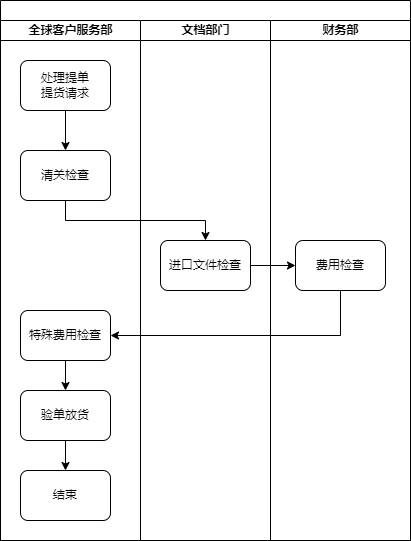

The diagram above was exported from draw.io. Its source (the exported page's mxGraphModel, read from the mxfile embedded in the PNG):
<mxGraphModel dx="1674" dy="758" grid="1" gridSize="10" guides="1" tooltips="1" connect="1" arrows="1" fold="1" page="1" pageScale="1" pageWidth="1100" pageHeight="850" background="none" math="0" shadow="0">
  <root>
    <mxCell id="0" />
    <mxCell id="1" parent="0" />
    <mxCell id="77e6c97f196da883-1" value="" style="swimlane;html=1;childLayout=stackLayout;startSize=20;rounded=0;shadow=0;labelBackgroundColor=none;strokeWidth=1;fontFamily=Verdana;fontSize=8;align=center;" parent="1" vertex="1">
      <mxGeometry x="70" y="20" width="410" height="540" as="geometry" />
    </mxCell>
    <mxCell id="77e6c97f196da883-2" value="全球客户服务部" style="swimlane;html=1;startSize=20;" parent="77e6c97f196da883-1" vertex="1">
      <mxGeometry y="20" width="140" height="520" as="geometry" />
    </mxCell>
    <mxCell id="EUZJvYX-h_vxx6ZMeLkw-1" style="edgeStyle=orthogonalEdgeStyle;rounded=0;orthogonalLoop=1;jettySize=auto;html=1;exitX=0.5;exitY=1;exitDx=0;exitDy=0;entryX=0.5;entryY=0;entryDx=0;entryDy=0;" edge="1" parent="77e6c97f196da883-2" source="ZSuGLA9R8co5YekJJskA-5" target="ZSuGLA9R8co5YekJJskA-59">
      <mxGeometry relative="1" as="geometry" />
    </mxCell>
    <mxCell id="ZSuGLA9R8co5YekJJskA-5" value="处理提单&lt;br&gt;提货请求" style="rounded=1;whiteSpace=wrap;html=1;" parent="77e6c97f196da883-2" vertex="1">
      <mxGeometry x="20" y="40" width="90" height="50" as="geometry" />
    </mxCell>
    <mxCell id="ZSuGLA9R8co5YekJJskA-59" value="清关检查" style="rounded=1;whiteSpace=wrap;html=1;" parent="77e6c97f196da883-2" vertex="1">
      <mxGeometry x="20" y="130" width="90" height="50" as="geometry" />
    </mxCell>
    <mxCell id="ZSuGLA9R8co5YekJJskA-72" style="edgeStyle=orthogonalEdgeStyle;rounded=0;orthogonalLoop=1;jettySize=auto;html=1;exitX=0.5;exitY=1;exitDx=0;exitDy=0;entryX=0.5;entryY=0;entryDx=0;entryDy=0;" parent="77e6c97f196da883-2" source="ZSuGLA9R8co5YekJJskA-69" target="ZSuGLA9R8co5YekJJskA-71" edge="1">
      <mxGeometry relative="1" as="geometry" />
    </mxCell>
    <mxCell id="ZSuGLA9R8co5YekJJskA-69" value="特殊费用检查" style="rounded=1;whiteSpace=wrap;html=1;" parent="77e6c97f196da883-2" vertex="1">
      <mxGeometry x="20" y="290" width="90" height="50" as="geometry" />
    </mxCell>
    <mxCell id="ZSuGLA9R8co5YekJJskA-74" style="edgeStyle=orthogonalEdgeStyle;rounded=0;orthogonalLoop=1;jettySize=auto;html=1;exitX=0.5;exitY=1;exitDx=0;exitDy=0;entryX=0.5;entryY=0;entryDx=0;entryDy=0;" parent="77e6c97f196da883-2" source="ZSuGLA9R8co5YekJJskA-71" target="ZSuGLA9R8co5YekJJskA-73" edge="1">
      <mxGeometry relative="1" as="geometry" />
    </mxCell>
    <mxCell id="ZSuGLA9R8co5YekJJskA-71" value="验单放货" style="rounded=1;whiteSpace=wrap;html=1;" parent="77e6c97f196da883-2" vertex="1">
      <mxGeometry x="20" y="370" width="90" height="50" as="geometry" />
    </mxCell>
    <mxCell id="ZSuGLA9R8co5YekJJskA-73" value="结束" style="rounded=1;whiteSpace=wrap;html=1;" parent="77e6c97f196da883-2" vertex="1">
      <mxGeometry x="20" y="450" width="90" height="50" as="geometry" />
    </mxCell>
    <mxCell id="77e6c97f196da883-4" value="文档部门" style="swimlane;html=1;startSize=20;" parent="77e6c97f196da883-1" vertex="1">
      <mxGeometry x="140" y="20" width="130" height="520" as="geometry" />
    </mxCell>
    <mxCell id="ZSuGLA9R8co5YekJJskA-62" value="进口文件检查" style="rounded=1;whiteSpace=wrap;html=1;" parent="77e6c97f196da883-4" vertex="1">
      <mxGeometry x="20" y="220" width="90" height="50" as="geometry" />
    </mxCell>
    <mxCell id="77e6c97f196da883-5" value="财务部" style="swimlane;html=1;startSize=20;" parent="77e6c97f196da883-1" vertex="1">
      <mxGeometry x="270" y="20" width="140" height="520" as="geometry" />
    </mxCell>
    <mxCell id="ZSuGLA9R8co5YekJJskA-64" value="费用检查" style="rounded=1;whiteSpace=wrap;html=1;" parent="77e6c97f196da883-5" vertex="1">
      <mxGeometry x="25" y="220" width="90" height="50" as="geometry" />
    </mxCell>
    <mxCell id="ZSuGLA9R8co5YekJJskA-63" style="edgeStyle=orthogonalEdgeStyle;rounded=0;orthogonalLoop=1;jettySize=auto;html=1;exitX=0.5;exitY=1;exitDx=0;exitDy=0;" parent="77e6c97f196da883-1" source="ZSuGLA9R8co5YekJJskA-59" target="ZSuGLA9R8co5YekJJskA-62" edge="1">
      <mxGeometry relative="1" as="geometry" />
    </mxCell>
    <mxCell id="ZSuGLA9R8co5YekJJskA-70" style="edgeStyle=orthogonalEdgeStyle;rounded=0;orthogonalLoop=1;jettySize=auto;html=1;exitX=0.5;exitY=1;exitDx=0;exitDy=0;entryX=1;entryY=0.5;entryDx=0;entryDy=0;" parent="77e6c97f196da883-1" source="ZSuGLA9R8co5YekJJskA-64" target="ZSuGLA9R8co5YekJJskA-69" edge="1">
      <mxGeometry relative="1" as="geometry" />
    </mxCell>
    <mxCell id="EUZJvYX-h_vxx6ZMeLkw-2" style="edgeStyle=orthogonalEdgeStyle;rounded=0;orthogonalLoop=1;jettySize=auto;html=1;exitX=1;exitY=0.5;exitDx=0;exitDy=0;entryX=0;entryY=0.5;entryDx=0;entryDy=0;" edge="1" parent="77e6c97f196da883-1" source="ZSuGLA9R8co5YekJJskA-62" target="ZSuGLA9R8co5YekJJskA-64">
      <mxGeometry relative="1" as="geometry" />
    </mxCell>
  </root>
</mxGraphModel>